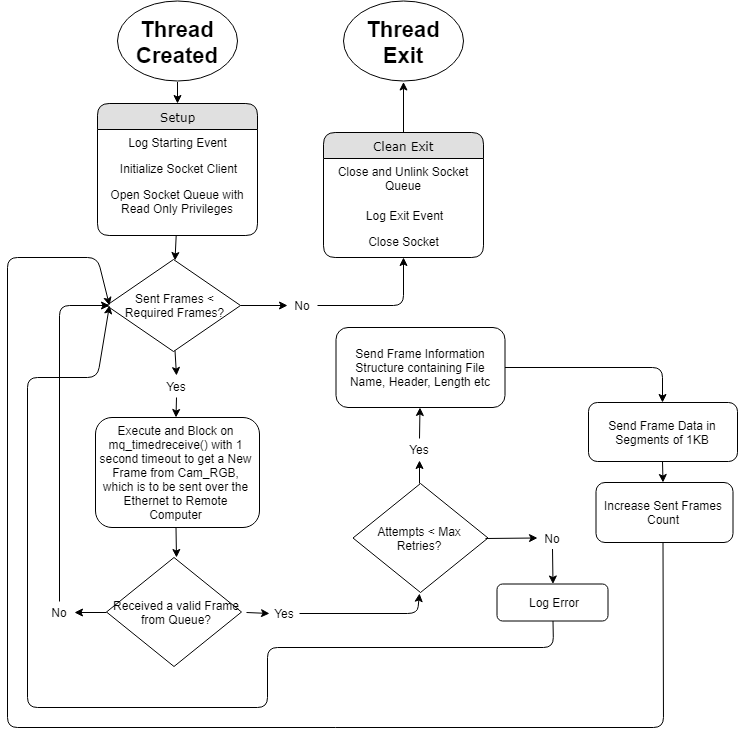

The diagram above was exported from draw.io. Its source (the exported page's mxGraphModel, read from the mxfile embedded in the PNG):
<mxGraphModel dx="1422" dy="702" grid="1" gridSize="10" guides="1" tooltips="1" connect="1" arrows="1" fold="1" page="1" pageScale="1" pageWidth="1100" pageHeight="850" background="#ffffff" math="0" shadow="0">
  <root>
    <mxCell id="0" />
    <mxCell id="1" parent="0" />
    <mxCell id="2" value="" style="ellipse;whiteSpace=wrap;html=1;" vertex="1" parent="1">
      <mxGeometry x="200" y="23.5" width="120" height="80" as="geometry" />
    </mxCell>
    <mxCell id="3" value="&lt;font size=&quot;1&quot;&gt;&lt;b style=&quot;font-size: 22px&quot;&gt;Thread Created&lt;/b&gt;&lt;/font&gt;" style="text;html=1;strokeColor=none;fillColor=none;align=center;verticalAlign=middle;whiteSpace=wrap;rounded=0;" vertex="1" parent="1">
      <mxGeometry x="210" y="24.5" width="100" height="80" as="geometry" />
    </mxCell>
    <mxCell id="4" value="" style="ellipse;whiteSpace=wrap;html=1;" vertex="1" parent="1">
      <mxGeometry x="426" y="23.5" width="120" height="80" as="geometry" />
    </mxCell>
    <mxCell id="5" value="&lt;font size=&quot;1&quot;&gt;&lt;b style=&quot;font-size: 22px&quot;&gt;Thread Exit&lt;/b&gt;&lt;/font&gt;" style="text;html=1;strokeColor=none;fillColor=none;align=center;verticalAlign=middle;whiteSpace=wrap;rounded=0;" vertex="1" parent="1">
      <mxGeometry x="436" y="24.5" width="100" height="80" as="geometry" />
    </mxCell>
    <mxCell id="6" value="Clean Exit" style="swimlane;html=1;fontStyle=0;childLayout=stackLayout;horizontal=1;startSize=26;fillColor=#e0e0e0;horizontalStack=0;resizeParent=1;resizeLast=0;collapsible=1;marginBottom=0;swimlaneFillColor=#ffffff;align=center;rounded=1;shadow=0;comic=0;labelBackgroundColor=none;strokeColor=#000000;strokeWidth=1;fontFamily=Verdana;fontSize=12;fontColor=#000000;" vertex="1" parent="1">
      <mxGeometry x="406" y="155" width="160" height="125" as="geometry" />
    </mxCell>
    <mxCell id="7" value="Close and Unlink Socket Queue" style="text;html=1;strokeColor=none;fillColor=none;spacingLeft=4;spacingRight=4;whiteSpace=wrap;overflow=hidden;rotatable=0;points=[[0,0.5],[1,0.5]];portConstraint=eastwest;align=center;" vertex="1" parent="6">
      <mxGeometry y="26" width="160" height="44" as="geometry" />
    </mxCell>
    <mxCell id="8" value="Log Exit Event" style="text;html=1;strokeColor=none;fillColor=none;spacingLeft=4;spacingRight=4;whiteSpace=wrap;overflow=hidden;rotatable=0;points=[[0,0.5],[1,0.5]];portConstraint=eastwest;align=center;" vertex="1" parent="6">
      <mxGeometry y="70" width="160" height="26" as="geometry" />
    </mxCell>
    <mxCell id="9" value="Close Socket" style="text;html=1;strokeColor=none;fillColor=none;spacingLeft=4;spacingRight=4;whiteSpace=wrap;overflow=hidden;rotatable=0;points=[[0,0.5],[1,0.5]];portConstraint=eastwest;align=center;" vertex="1" parent="6">
      <mxGeometry y="96" width="160" height="26" as="geometry" />
    </mxCell>
    <mxCell id="10" value="" style="endArrow=classic;html=1;entryX=0.5;entryY=1;entryDx=0;entryDy=0;exitX=0.5;exitY=0;exitDx=0;exitDy=0;" edge="1" source="6" target="5" parent="1">
      <mxGeometry width="50" height="50" relative="1" as="geometry">
        <mxPoint x="830" y="100" as="sourcePoint" />
        <mxPoint x="880" y="50" as="targetPoint" />
        <Array as="points" />
      </mxGeometry>
    </mxCell>
    <mxCell id="11" value="" style="rounded=1;whiteSpace=wrap;html=1;" vertex="1" parent="1">
      <mxGeometry x="178" y="440" width="164" height="110" as="geometry" />
    </mxCell>
    <mxCell id="12" value="Execute and Block on mq_timedreceive() with 1 second timeout to get a New Frame from Cam_RGB, which is to be sent over the Ethernet to Remote Computer" style="text;html=1;strokeColor=none;fillColor=none;align=center;verticalAlign=middle;whiteSpace=wrap;rounded=0;" vertex="1" parent="1">
      <mxGeometry x="179" y="440" width="159" height="110" as="geometry" />
    </mxCell>
    <mxCell id="13" value="" style="rhombus;whiteSpace=wrap;html=1;" vertex="1" parent="1">
      <mxGeometry x="189" y="580" width="135" height="109" as="geometry" />
    </mxCell>
    <mxCell id="14" value="Received a valid Frame from Queue?" style="text;html=1;strokeColor=none;fillColor=none;align=center;verticalAlign=middle;whiteSpace=wrap;rounded=0;" vertex="1" parent="1">
      <mxGeometry x="189" y="580" width="140" height="110" as="geometry" />
    </mxCell>
    <mxCell id="15" value="Yes" style="text;html=1;strokeColor=none;fillColor=none;align=center;verticalAlign=middle;whiteSpace=wrap;rounded=0;" vertex="1" parent="1">
      <mxGeometry x="352" y="625" width="30" height="22" as="geometry" />
    </mxCell>
    <mxCell id="16" value="Setup" style="swimlane;html=1;fontStyle=0;childLayout=stackLayout;horizontal=1;startSize=26;fillColor=#e0e0e0;horizontalStack=0;resizeParent=1;resizeLast=0;collapsible=1;marginBottom=0;swimlaneFillColor=#ffffff;align=center;rounded=1;shadow=0;comic=0;labelBackgroundColor=none;strokeColor=#000000;strokeWidth=1;fontFamily=Verdana;fontSize=12;fontColor=#000000;" vertex="1" parent="1">
      <mxGeometry x="180" y="126" width="160" height="132" as="geometry" />
    </mxCell>
    <mxCell id="17" value="Log Starting Event" style="text;html=1;strokeColor=none;fillColor=none;spacingLeft=4;spacingRight=4;whiteSpace=wrap;overflow=hidden;rotatable=0;points=[[0,0.5],[1,0.5]];portConstraint=eastwest;align=center;" vertex="1" parent="16">
      <mxGeometry y="26" width="160" height="26" as="geometry" />
    </mxCell>
    <mxCell id="18" value="Initialize Socket Client" style="text;html=1;strokeColor=none;fillColor=none;spacingLeft=4;spacingRight=4;whiteSpace=wrap;overflow=hidden;rotatable=0;points=[[0,0.5],[1,0.5]];portConstraint=eastwest;align=center;" vertex="1" parent="16">
      <mxGeometry y="52" width="160" height="26" as="geometry" />
    </mxCell>
    <mxCell id="19" value="Open Socket Queue with Read Only Privileges" style="text;html=1;strokeColor=none;fillColor=none;spacingLeft=4;spacingRight=4;whiteSpace=wrap;overflow=hidden;rotatable=0;points=[[0,0.5],[1,0.5]];portConstraint=eastwest;align=center;" vertex="1" parent="16">
      <mxGeometry y="78" width="160" height="54" as="geometry" />
    </mxCell>
    <mxCell id="20" value="" style="endArrow=classic;html=1;entryX=0.5;entryY=0;entryDx=0;entryDy=0;exitX=0.5;exitY=1;exitDx=0;exitDy=0;" edge="1" source="3" target="16" parent="1">
      <mxGeometry width="50" height="50" relative="1" as="geometry">
        <mxPoint x="110" y="70" as="sourcePoint" />
        <mxPoint x="160" y="20" as="targetPoint" />
      </mxGeometry>
    </mxCell>
    <mxCell id="21" value="" style="rounded=1;whiteSpace=wrap;html=1;" vertex="1" parent="1">
      <mxGeometry x="671" y="425" width="149" height="59" as="geometry" />
    </mxCell>
    <mxCell id="22" value="Send Frame Data in Segments of 1KB" style="text;html=1;strokeColor=none;fillColor=none;align=center;verticalAlign=middle;whiteSpace=wrap;rounded=0;" vertex="1" parent="1">
      <mxGeometry x="670" y="425" width="150" height="59" as="geometry" />
    </mxCell>
    <mxCell id="23" value="" style="rhombus;whiteSpace=wrap;html=1;" vertex="1" parent="1">
      <mxGeometry x="189" y="282" width="134" height="92" as="geometry" />
    </mxCell>
    <mxCell id="24" value="Sent Frames &amp;lt; Required Frames?" style="text;html=1;strokeColor=none;fillColor=none;align=center;verticalAlign=middle;whiteSpace=wrap;rounded=0;" vertex="1" parent="1">
      <mxGeometry x="192" y="283" width="131" height="90" as="geometry" />
    </mxCell>
    <mxCell id="25" value="No" style="text;html=1;strokeColor=none;fillColor=none;align=center;verticalAlign=middle;whiteSpace=wrap;rounded=0;" vertex="1" parent="1">
      <mxGeometry x="370" y="317" width="30" height="22" as="geometry" />
    </mxCell>
    <mxCell id="26" value="" style="endArrow=classic;html=1;entryX=0;entryY=0.5;entryDx=0;entryDy=0;exitX=1;exitY=0.5;exitDx=0;exitDy=0;" edge="1" source="24" target="25" parent="1">
      <mxGeometry width="50" height="50" relative="1" as="geometry">
        <mxPoint x="120" y="400" as="sourcePoint" />
        <mxPoint x="170" y="350" as="targetPoint" />
      </mxGeometry>
    </mxCell>
    <mxCell id="27" value="" style="endArrow=classic;html=1;entryX=0.5;entryY=1;entryDx=0;entryDy=0;exitX=1;exitY=0.5;exitDx=0;exitDy=0;" edge="1" source="25" target="6" parent="1">
      <mxGeometry width="50" height="50" relative="1" as="geometry">
        <mxPoint x="480" y="370" as="sourcePoint" />
        <mxPoint x="530" y="320" as="targetPoint" />
        <Array as="points">
          <mxPoint x="486" y="328" />
        </Array>
      </mxGeometry>
    </mxCell>
    <mxCell id="28" value="No" style="text;html=1;strokeColor=none;fillColor=none;align=center;verticalAlign=middle;whiteSpace=wrap;rounded=0;" vertex="1" parent="1">
      <mxGeometry x="127" y="624" width="30" height="22" as="geometry" />
    </mxCell>
    <mxCell id="29" value="" style="endArrow=classic;html=1;entryX=0.5;entryY=0;entryDx=0;entryDy=0;exitX=0.5;exitY=1;exitDx=0;exitDy=0;" edge="1" source="12" target="14" parent="1">
      <mxGeometry width="50" height="50" relative="1" as="geometry">
        <mxPoint x="420" y="470" as="sourcePoint" />
        <mxPoint x="470" y="420" as="targetPoint" />
      </mxGeometry>
    </mxCell>
    <mxCell id="30" value="" style="endArrow=classic;html=1;exitX=0;exitY=0.5;exitDx=0;exitDy=0;entryX=1;entryY=0.5;entryDx=0;entryDy=0;" edge="1" source="14" target="28" parent="1">
      <mxGeometry width="50" height="50" relative="1" as="geometry">
        <mxPoint x="60" y="460" as="sourcePoint" />
        <mxPoint x="110" y="410" as="targetPoint" />
      </mxGeometry>
    </mxCell>
    <mxCell id="31" value="" style="endArrow=classic;html=1;entryX=0;entryY=0.5;entryDx=0;entryDy=0;exitX=0.5;exitY=0;exitDx=0;exitDy=0;" edge="1" source="28" target="24" parent="1">
      <mxGeometry width="50" height="50" relative="1" as="geometry">
        <mxPoint x="70" y="310" as="sourcePoint" />
        <mxPoint x="120" y="260" as="targetPoint" />
        <Array as="points">
          <mxPoint x="142" y="328" />
        </Array>
      </mxGeometry>
    </mxCell>
    <mxCell id="32" value="Yes" style="text;html=1;strokeColor=none;fillColor=none;align=center;verticalAlign=middle;whiteSpace=wrap;rounded=0;" vertex="1" parent="1">
      <mxGeometry x="244" y="398" width="30" height="22" as="geometry" />
    </mxCell>
    <mxCell id="33" value="" style="endArrow=classic;html=1;entryX=0.5;entryY=0;entryDx=0;entryDy=0;exitX=0.5;exitY=1;exitDx=0;exitDy=0;" edge="1" source="24" target="32" parent="1">
      <mxGeometry width="50" height="50" relative="1" as="geometry">
        <mxPoint x="500" y="400" as="sourcePoint" />
        <mxPoint x="550" y="350" as="targetPoint" />
      </mxGeometry>
    </mxCell>
    <mxCell id="34" value="" style="endArrow=classic;html=1;entryX=0.5;entryY=0;entryDx=0;entryDy=0;exitX=0.5;exitY=1;exitDx=0;exitDy=0;" edge="1" source="32" target="12" parent="1">
      <mxGeometry width="50" height="50" relative="1" as="geometry">
        <mxPoint x="570" y="400" as="sourcePoint" />
        <mxPoint x="620" y="350" as="targetPoint" />
      </mxGeometry>
    </mxCell>
    <mxCell id="35" value="" style="rounded=1;whiteSpace=wrap;html=1;" vertex="1" parent="1">
      <mxGeometry x="678.5" y="505" width="137" height="60" as="geometry" />
    </mxCell>
    <mxCell id="36" value="Increase Sent Frames Count" style="text;html=1;strokeColor=none;fillColor=none;align=center;verticalAlign=middle;whiteSpace=wrap;rounded=0;" vertex="1" parent="1">
      <mxGeometry x="675.5" y="505" width="140" height="60" as="geometry" />
    </mxCell>
    <mxCell id="37" value="" style="endArrow=classic;html=1;exitX=1;exitY=0.5;exitDx=0;exitDy=0;entryX=0;entryY=0.5;entryDx=0;entryDy=0;" edge="1" source="14" target="15" parent="1">
      <mxGeometry width="50" height="50" relative="1" as="geometry">
        <mxPoint x="680" y="710" as="sourcePoint" />
        <mxPoint x="730" y="660" as="targetPoint" />
      </mxGeometry>
    </mxCell>
    <mxCell id="38" value="" style="endArrow=classic;html=1;entryX=0.5;entryY=0;entryDx=0;entryDy=0;exitX=0.5;exitY=1;exitDx=0;exitDy=0;" edge="1" source="22" target="36" parent="1">
      <mxGeometry width="50" height="50" relative="1" as="geometry">
        <mxPoint x="1009" y="475" as="sourcePoint" />
        <mxPoint x="1059" y="425" as="targetPoint" />
      </mxGeometry>
    </mxCell>
    <mxCell id="39" value="" style="endArrow=classic;html=1;entryX=0.5;entryY=0;entryDx=0;entryDy=0;" edge="1" source="19" target="24" parent="1">
      <mxGeometry width="50" height="50" relative="1" as="geometry">
        <mxPoint x="60" y="140" as="sourcePoint" />
        <mxPoint x="110" y="90" as="targetPoint" />
      </mxGeometry>
    </mxCell>
    <mxCell id="40" value="" style="rhombus;whiteSpace=wrap;html=1;" vertex="1" parent="1">
      <mxGeometry x="435.5" y="506" width="135" height="109" as="geometry" />
    </mxCell>
    <mxCell id="41" value="Attempts &amp;lt; Max Retries?" style="text;html=1;strokeColor=none;fillColor=none;align=center;verticalAlign=middle;whiteSpace=wrap;rounded=0;" vertex="1" parent="1">
      <mxGeometry x="436" y="506" width="132" height="110" as="geometry" />
    </mxCell>
    <mxCell id="42" value="Yes" style="text;html=1;strokeColor=none;fillColor=none;align=center;verticalAlign=middle;whiteSpace=wrap;rounded=0;" vertex="1" parent="1">
      <mxGeometry x="487" y="461" width="30" height="22" as="geometry" />
    </mxCell>
    <mxCell id="43" value="No" style="text;html=1;strokeColor=none;fillColor=none;align=center;verticalAlign=middle;whiteSpace=wrap;rounded=0;" vertex="1" parent="1">
      <mxGeometry x="620" y="549.5" width="30" height="22" as="geometry" />
    </mxCell>
    <mxCell id="44" value="" style="rounded=1;whiteSpace=wrap;html=1;" vertex="1" parent="1">
      <mxGeometry x="418.5" y="350" width="169" height="80" as="geometry" />
    </mxCell>
    <mxCell id="45" value="Send Frame Information Structure containing File Name, Header, Length etc" style="text;html=1;strokeColor=none;fillColor=none;align=center;verticalAlign=middle;whiteSpace=wrap;rounded=0;" vertex="1" parent="1">
      <mxGeometry x="417.5" y="350" width="170" height="80" as="geometry" />
    </mxCell>
    <mxCell id="46" value="" style="endArrow=classic;html=1;exitX=0.5;exitY=0;exitDx=0;exitDy=0;entryX=0.5;entryY=1;entryDx=0;entryDy=0;" edge="1" source="41" target="42" parent="1">
      <mxGeometry width="50" height="50" relative="1" as="geometry">
        <mxPoint x="602" y="660" as="sourcePoint" />
        <mxPoint x="612" y="480" as="targetPoint" />
      </mxGeometry>
    </mxCell>
    <mxCell id="47" value="" style="endArrow=classic;html=1;exitX=0.5;exitY=0;exitDx=0;exitDy=0;entryX=0.5;entryY=1;entryDx=0;entryDy=0;" edge="1" source="42" target="45" parent="1">
      <mxGeometry width="50" height="50" relative="1" as="geometry">
        <mxPoint x="610" y="480" as="sourcePoint" />
        <mxPoint x="660" y="430" as="targetPoint" />
      </mxGeometry>
    </mxCell>
    <mxCell id="48" value="" style="endArrow=classic;html=1;exitX=1;exitY=0.5;exitDx=0;exitDy=0;entryX=0.5;entryY=1;entryDx=0;entryDy=0;" edge="1" source="15" target="41" parent="1">
      <mxGeometry width="50" height="50" relative="1" as="geometry">
        <mxPoint x="410" y="670" as="sourcePoint" />
        <mxPoint x="610" y="660" as="targetPoint" />
        <Array as="points">
          <mxPoint x="500" y="636" />
        </Array>
      </mxGeometry>
    </mxCell>
    <mxCell id="49" value="" style="rounded=1;whiteSpace=wrap;html=1;" vertex="1" parent="1">
      <mxGeometry x="579.5" y="606.5" width="111" height="37" as="geometry" />
    </mxCell>
    <mxCell id="50" value="Log Error" style="text;html=1;strokeColor=none;fillColor=none;align=center;verticalAlign=middle;whiteSpace=wrap;rounded=0;" vertex="1" parent="1">
      <mxGeometry x="580.5" y="606.5" width="110" height="37" as="geometry" />
    </mxCell>
    <mxCell id="51" value="" style="endArrow=classic;html=1;exitX=1;exitY=0.5;exitDx=0;exitDy=0;entryX=0.5;entryY=0;entryDx=0;entryDy=0;" edge="1" source="45" target="22" parent="1">
      <mxGeometry width="50" height="50" relative="1" as="geometry">
        <mxPoint x="750" y="320" as="sourcePoint" />
        <mxPoint x="800" y="270" as="targetPoint" />
        <Array as="points">
          <mxPoint x="745" y="390" />
        </Array>
      </mxGeometry>
    </mxCell>
    <mxCell id="52" value="" style="endArrow=classic;html=1;exitX=1;exitY=0.5;exitDx=0;exitDy=0;entryX=0;entryY=0.5;entryDx=0;entryDy=0;" edge="1" source="41" target="43" parent="1">
      <mxGeometry width="50" height="50" relative="1" as="geometry">
        <mxPoint x="630" y="500" as="sourcePoint" />
        <mxPoint x="680" y="450" as="targetPoint" />
      </mxGeometry>
    </mxCell>
    <mxCell id="53" value="" style="endArrow=classic;html=1;exitX=0.5;exitY=1;exitDx=0;exitDy=0;entryX=0.5;entryY=0;entryDx=0;entryDy=0;" edge="1" source="43" target="50" parent="1">
      <mxGeometry width="50" height="50" relative="1" as="geometry">
        <mxPoint x="900" y="630" as="sourcePoint" />
        <mxPoint x="950" y="580" as="targetPoint" />
      </mxGeometry>
    </mxCell>
    <mxCell id="54" value="" style="endArrow=classic;html=1;exitX=0.5;exitY=1;exitDx=0;exitDy=0;entryX=0;entryY=0.5;entryDx=0;entryDy=0;" edge="1" source="50" target="24" parent="1">
      <mxGeometry width="50" height="50" relative="1" as="geometry">
        <mxPoint x="40" y="460" as="sourcePoint" />
        <mxPoint x="90" y="410" as="targetPoint" />
        <Array as="points">
          <mxPoint x="636" y="670" />
          <mxPoint x="350" y="670" />
          <mxPoint x="350" y="730" />
          <mxPoint x="110" y="730" />
          <mxPoint x="110" y="400" />
          <mxPoint x="180" y="400" />
        </Array>
      </mxGeometry>
    </mxCell>
    <mxCell id="55" value="" style="endArrow=classic;html=1;exitX=0.5;exitY=1;exitDx=0;exitDy=0;entryX=0;entryY=0.5;entryDx=0;entryDy=0;" edge="1" source="36" target="24" parent="1">
      <mxGeometry width="50" height="50" relative="1" as="geometry">
        <mxPoint x="40" y="380" as="sourcePoint" />
        <mxPoint x="90" y="330" as="targetPoint" />
        <Array as="points">
          <mxPoint x="746" y="750" />
          <mxPoint x="90" y="750" />
          <mxPoint x="90" y="280" />
          <mxPoint x="180" y="280" />
        </Array>
      </mxGeometry>
    </mxCell>
  </root>
</mxGraphModel>